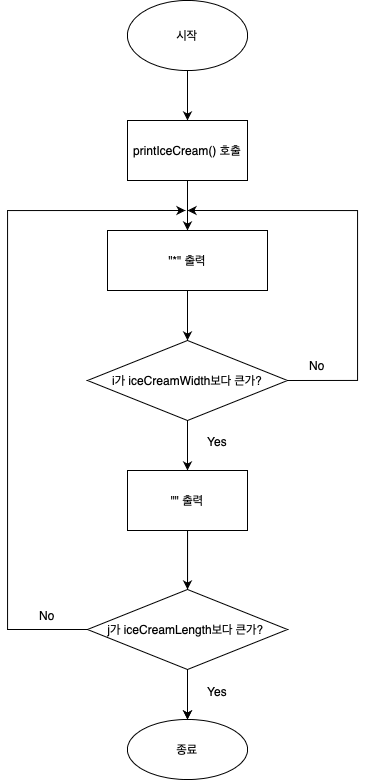

The diagram above was exported from draw.io. Its source (the exported page's mxGraphModel, read from the mxfile embedded in the PNG):
<mxGraphModel dx="1113" dy="799" grid="1" gridSize="10" guides="1" tooltips="1" connect="1" arrows="1" fold="1" page="1" pageScale="1" pageWidth="827" pageHeight="1169" math="0" shadow="0">
  <root>
    <mxCell id="0" />
    <mxCell id="1" parent="0" />
    <mxCell id="wFw1_8cD5wNPNZJsNL71-26" style="edgeStyle=orthogonalEdgeStyle;rounded=0;orthogonalLoop=1;jettySize=auto;html=1;exitX=0.5;exitY=1;exitDx=0;exitDy=0;entryX=0.5;entryY=0;entryDx=0;entryDy=0;" edge="1" parent="1" source="wFw1_8cD5wNPNZJsNL71-2" target="wFw1_8cD5wNPNZJsNL71-4">
      <mxGeometry relative="1" as="geometry" />
    </mxCell>
    <mxCell id="wFw1_8cD5wNPNZJsNL71-2" value="시작" style="ellipse;whiteSpace=wrap;html=1;" vertex="1" parent="1">
      <mxGeometry x="340" y="150" width="120" height="70" as="geometry" />
    </mxCell>
    <mxCell id="wFw1_8cD5wNPNZJsNL71-7" style="edgeStyle=orthogonalEdgeStyle;rounded=0;orthogonalLoop=1;jettySize=auto;html=1;" edge="1" parent="1">
      <mxGeometry relative="1" as="geometry">
        <mxPoint x="400" y="380" as="targetPoint" />
        <mxPoint x="400" y="320" as="sourcePoint" />
        <Array as="points" />
      </mxGeometry>
    </mxCell>
    <mxCell id="wFw1_8cD5wNPNZJsNL71-4" value="printIceCream() 호출" style="rounded=0;whiteSpace=wrap;html=1;" vertex="1" parent="1">
      <mxGeometry x="340" y="270" width="120" height="60" as="geometry" />
    </mxCell>
    <mxCell id="wFw1_8cD5wNPNZJsNL71-10" style="edgeStyle=orthogonalEdgeStyle;rounded=0;orthogonalLoop=1;jettySize=auto;html=1;exitX=0.5;exitY=1;exitDx=0;exitDy=0;" edge="1" parent="1" source="wFw1_8cD5wNPNZJsNL71-8">
      <mxGeometry relative="1" as="geometry">
        <mxPoint x="400" y="490" as="targetPoint" />
        <mxPoint x="400" y="450" as="sourcePoint" />
      </mxGeometry>
    </mxCell>
    <mxCell id="wFw1_8cD5wNPNZJsNL71-8" value="&quot;*&quot; 출력" style="whiteSpace=wrap;html=1;rounded=0;" vertex="1" parent="1">
      <mxGeometry x="320" y="380" width="160" height="60" as="geometry" />
    </mxCell>
    <mxCell id="wFw1_8cD5wNPNZJsNL71-14" style="edgeStyle=orthogonalEdgeStyle;rounded=0;orthogonalLoop=1;jettySize=auto;html=1;exitX=1;exitY=0.5;exitDx=0;exitDy=0;" edge="1" parent="1" source="wFw1_8cD5wNPNZJsNL71-12">
      <mxGeometry relative="1" as="geometry">
        <mxPoint x="400" y="360" as="targetPoint" />
        <Array as="points">
          <mxPoint x="570" y="530" />
          <mxPoint x="570" y="360" />
        </Array>
      </mxGeometry>
    </mxCell>
    <mxCell id="wFw1_8cD5wNPNZJsNL71-16" style="edgeStyle=orthogonalEdgeStyle;rounded=0;orthogonalLoop=1;jettySize=auto;html=1;entryX=0.5;entryY=0;entryDx=0;entryDy=0;" edge="1" parent="1" source="wFw1_8cD5wNPNZJsNL71-12" target="wFw1_8cD5wNPNZJsNL71-22">
      <mxGeometry relative="1" as="geometry">
        <mxPoint x="400" y="620" as="targetPoint" />
      </mxGeometry>
    </mxCell>
    <mxCell id="wFw1_8cD5wNPNZJsNL71-12" value="i가 iceCreamWidth보다 큰가?" style="rhombus;whiteSpace=wrap;html=1;rounded=0;" vertex="1" parent="1">
      <mxGeometry x="300" y="490" width="200" height="80" as="geometry" />
    </mxCell>
    <mxCell id="wFw1_8cD5wNPNZJsNL71-15" value="No" style="text;html=1;strokeColor=none;fillColor=none;align=center;verticalAlign=middle;whiteSpace=wrap;rounded=0;" vertex="1" parent="1">
      <mxGeometry x="500" y="500" width="60" height="30" as="geometry" />
    </mxCell>
    <mxCell id="wFw1_8cD5wNPNZJsNL71-24" style="edgeStyle=orthogonalEdgeStyle;rounded=0;orthogonalLoop=1;jettySize=auto;html=1;" edge="1" parent="1" source="wFw1_8cD5wNPNZJsNL71-22">
      <mxGeometry relative="1" as="geometry">
        <mxPoint x="398" y="360" as="targetPoint" />
        <Array as="points">
          <mxPoint x="400" y="779" />
          <mxPoint x="220" y="779" />
          <mxPoint x="220" y="360" />
        </Array>
      </mxGeometry>
    </mxCell>
    <mxCell id="wFw1_8cD5wNPNZJsNL71-28" value="" style="edgeStyle=orthogonalEdgeStyle;rounded=0;orthogonalLoop=1;jettySize=auto;html=1;" edge="1" parent="1" target="wFw1_8cD5wNPNZJsNL71-27">
      <mxGeometry relative="1" as="geometry">
        <mxPoint x="400" y="819" as="sourcePoint" />
      </mxGeometry>
    </mxCell>
    <mxCell id="wFw1_8cD5wNPNZJsNL71-31" value="" style="edgeStyle=orthogonalEdgeStyle;rounded=0;orthogonalLoop=1;jettySize=auto;html=1;" edge="1" parent="1" target="wFw1_8cD5wNPNZJsNL71-27">
      <mxGeometry relative="1" as="geometry">
        <mxPoint x="400" y="819" as="sourcePoint" />
      </mxGeometry>
    </mxCell>
    <mxCell id="wFw1_8cD5wNPNZJsNL71-32" style="edgeStyle=orthogonalEdgeStyle;rounded=0;orthogonalLoop=1;jettySize=auto;html=1;" edge="1" parent="1" source="wFw1_8cD5wNPNZJsNL71-22">
      <mxGeometry relative="1" as="geometry">
        <mxPoint x="400" y="739" as="targetPoint" />
      </mxGeometry>
    </mxCell>
    <mxCell id="wFw1_8cD5wNPNZJsNL71-22" value="&quot;&quot; 출력" style="whiteSpace=wrap;html=1;rounded=0;" vertex="1" parent="1">
      <mxGeometry x="340" y="620" width="120" height="60" as="geometry" />
    </mxCell>
    <mxCell id="wFw1_8cD5wNPNZJsNL71-27" value="종료" style="ellipse;whiteSpace=wrap;html=1;rounded=0;" vertex="1" parent="1">
      <mxGeometry x="340" y="869" width="120" height="60" as="geometry" />
    </mxCell>
    <mxCell id="wFw1_8cD5wNPNZJsNL71-30" value="Yes" style="text;html=1;strokeColor=none;fillColor=none;align=center;verticalAlign=middle;whiteSpace=wrap;rounded=0;" vertex="1" parent="1">
      <mxGeometry x="400" y="576" width="60" height="30" as="geometry" />
    </mxCell>
    <mxCell id="wFw1_8cD5wNPNZJsNL71-33" value="j가 iceCreamLength보다 큰가?&amp;nbsp;" style="rhombus;whiteSpace=wrap;html=1;rounded=0;" vertex="1" parent="1">
      <mxGeometry x="300" y="739" width="200" height="80" as="geometry" />
    </mxCell>
    <mxCell id="wFw1_8cD5wNPNZJsNL71-36" value="No" style="text;html=1;strokeColor=none;fillColor=none;align=center;verticalAlign=middle;whiteSpace=wrap;rounded=0;" vertex="1" parent="1">
      <mxGeometry x="230" y="750" width="60" height="30" as="geometry" />
    </mxCell>
    <mxCell id="wFw1_8cD5wNPNZJsNL71-37" value="Yes" style="text;html=1;strokeColor=none;fillColor=none;align=center;verticalAlign=middle;whiteSpace=wrap;rounded=0;" vertex="1" parent="1">
      <mxGeometry x="400" y="826" width="60" height="30" as="geometry" />
    </mxCell>
  </root>
</mxGraphModel>